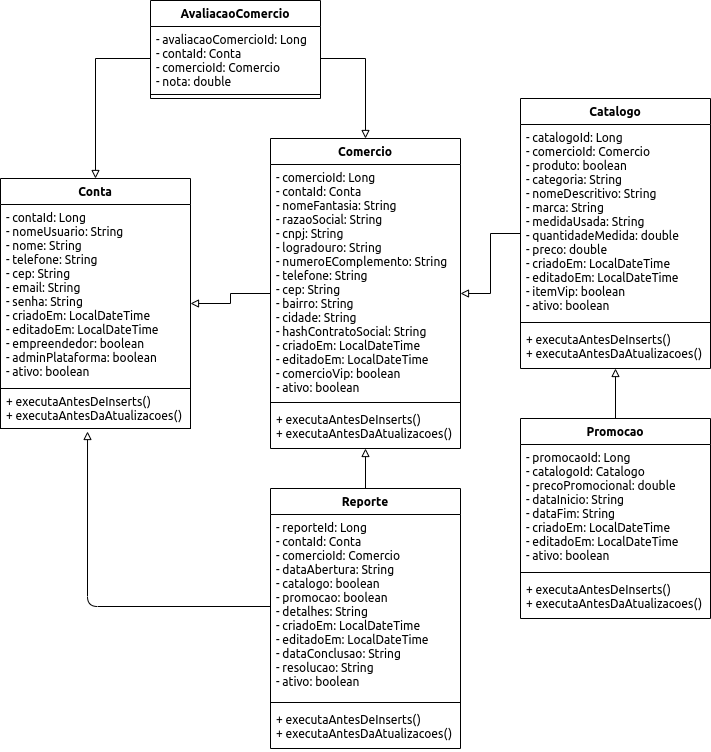

The diagram above was exported from draw.io. Its source (the exported page's mxGraphModel, read from the mxfile embedded in the PNG):
<mxGraphModel dx="972" dy="508" grid="1" gridSize="10" guides="1" tooltips="1" connect="1" arrows="1" fold="1" page="1" pageScale="1" pageWidth="827" pageHeight="1169" math="0" shadow="0">
  <root>
    <mxCell id="0" />
    <mxCell id="1" parent="0" />
    <mxCell id="TSqCndWtzVU03Hvo5J08-34" value="" style="rounded=0;orthogonalLoop=1;jettySize=auto;html=1;edgeStyle=orthogonalEdgeStyle;startArrow=block;startFill=0;endArrow=none;endFill=0;" edge="1" parent="1" source="TSqCndWtzVU03Hvo5J08-25" target="TSqCndWtzVU03Hvo5J08-30">
      <mxGeometry relative="1" as="geometry" />
    </mxCell>
    <mxCell id="TSqCndWtzVU03Hvo5J08-57" style="edgeStyle=orthogonalEdgeStyle;rounded=0;orthogonalLoop=1;jettySize=auto;html=1;exitX=0.5;exitY=0;exitDx=0;exitDy=0;entryX=0;entryY=0.5;entryDx=0;entryDy=0;strokeColor=#000000;startArrow=block;startFill=0;fillOpacity=100;endArrow=none;endFill=0;" edge="1" parent="1" source="TSqCndWtzVU03Hvo5J08-25" target="TSqCndWtzVU03Hvo5J08-52">
      <mxGeometry relative="1" as="geometry" />
    </mxCell>
    <mxCell id="TSqCndWtzVU03Hvo5J08-25" value="Conta" style="swimlane;fontStyle=1;align=center;verticalAlign=top;childLayout=stackLayout;horizontal=1;startSize=26;horizontalStack=0;resizeParent=1;resizeParentMax=0;resizeLast=0;collapsible=1;marginBottom=0;" vertex="1" parent="1">
      <mxGeometry x="10" y="200" width="190" height="250" as="geometry" />
    </mxCell>
    <mxCell id="TSqCndWtzVU03Hvo5J08-26" value="- contaId: Long&#10;- nomeUsuario: String&#10;- nome: String&#10;- telefone: String&#10;- cep: String&#10;- email: String&#10;- senha: String&#10;- criadoEm: LocalDateTime&#10;- editadoEm: LocalDateTime&#10;- empreendedor: boolean&#10;- adminPlataforma: boolean&#10;- ativo: boolean" style="text;strokeColor=none;fillColor=none;align=left;verticalAlign=top;spacingLeft=4;spacingRight=4;overflow=hidden;rotatable=0;points=[[0,0.5],[1,0.5]];portConstraint=eastwest;" vertex="1" parent="TSqCndWtzVU03Hvo5J08-25">
      <mxGeometry y="26" width="190" height="184" as="geometry" />
    </mxCell>
    <mxCell id="TSqCndWtzVU03Hvo5J08-28" value="+ executaAntesDeInserts()&#10;+ executaAntesDaAtualizacoes()" style="text;fillColor=none;align=left;verticalAlign=top;spacingLeft=4;spacingRight=4;overflow=hidden;rotatable=0;points=[[0,0.5],[1,0.5]];portConstraint=eastwest;strokeColor=#000000;" vertex="1" parent="TSqCndWtzVU03Hvo5J08-25">
      <mxGeometry y="210" width="190" height="40" as="geometry" />
    </mxCell>
    <mxCell id="TSqCndWtzVU03Hvo5J08-40" value="" style="edgeStyle=orthogonalEdgeStyle;rounded=0;orthogonalLoop=1;jettySize=auto;html=1;startArrow=block;startFill=0;endArrow=none;endFill=0;" edge="1" parent="1" source="TSqCndWtzVU03Hvo5J08-30" target="TSqCndWtzVU03Hvo5J08-36">
      <mxGeometry relative="1" as="geometry" />
    </mxCell>
    <mxCell id="TSqCndWtzVU03Hvo5J08-50" value="" style="edgeStyle=orthogonalEdgeStyle;rounded=0;orthogonalLoop=1;jettySize=auto;html=1;startArrow=block;startFill=0;endArrow=none;endFill=0;" edge="1" parent="1" source="TSqCndWtzVU03Hvo5J08-30" target="TSqCndWtzVU03Hvo5J08-46">
      <mxGeometry relative="1" as="geometry" />
    </mxCell>
    <mxCell id="TSqCndWtzVU03Hvo5J08-55" value="" style="edgeStyle=orthogonalEdgeStyle;rounded=0;orthogonalLoop=1;jettySize=auto;html=1;strokeColor=#000000;elbow=vertical;startArrow=block;startFill=0;endArrow=none;endFill=0;" edge="1" parent="1" source="TSqCndWtzVU03Hvo5J08-30" target="TSqCndWtzVU03Hvo5J08-51">
      <mxGeometry relative="1" as="geometry">
        <Array as="points">
          <mxPoint x="375" y="80" />
        </Array>
      </mxGeometry>
    </mxCell>
    <mxCell id="TSqCndWtzVU03Hvo5J08-30" value="Comercio" style="swimlane;fontStyle=1;align=center;verticalAlign=top;childLayout=stackLayout;horizontal=1;startSize=26;horizontalStack=0;resizeParent=1;resizeParentMax=0;resizeLast=0;collapsible=1;marginBottom=0;" vertex="1" parent="1">
      <mxGeometry x="280" y="160" width="190" height="310" as="geometry" />
    </mxCell>
    <mxCell id="TSqCndWtzVU03Hvo5J08-31" value="- comercioId: Long&#10;- contaId: Conta&#10;- nomeFantasia: String&#10;- razaoSocial: String&#10;- cnpj: String&#10;- logradouro: String&#10;- numeroEComplemento: String&#10;- telefone: String&#10;- cep: String&#10;- bairro: String&#10;- cidade: String&#10;- hashContratoSocial: String&#10;- criadoEm: LocalDateTime&#10;- editadoEm: LocalDateTime&#10;- comercioVip: boolean&#10;- ativo: boolean" style="text;strokeColor=none;fillColor=none;align=left;verticalAlign=top;spacingLeft=4;spacingRight=4;overflow=hidden;rotatable=0;points=[[0,0.5],[1,0.5]];portConstraint=eastwest;" vertex="1" parent="TSqCndWtzVU03Hvo5J08-30">
      <mxGeometry y="26" width="190" height="234" as="geometry" />
    </mxCell>
    <mxCell id="TSqCndWtzVU03Hvo5J08-32" value="" style="line;strokeWidth=1;fillColor=none;align=left;verticalAlign=middle;spacingTop=-1;spacingLeft=3;spacingRight=3;rotatable=0;labelPosition=right;points=[];portConstraint=eastwest;" vertex="1" parent="TSqCndWtzVU03Hvo5J08-30">
      <mxGeometry y="260" width="190" height="8" as="geometry" />
    </mxCell>
    <mxCell id="TSqCndWtzVU03Hvo5J08-33" value="+ executaAntesDeInserts()&#10;+ executaAntesDaAtualizacoes()" style="text;strokeColor=none;fillColor=none;align=left;verticalAlign=top;spacingLeft=4;spacingRight=4;overflow=hidden;rotatable=0;points=[[0,0.5],[1,0.5]];portConstraint=eastwest;" vertex="1" parent="TSqCndWtzVU03Hvo5J08-30">
      <mxGeometry y="268" width="190" height="42" as="geometry" />
    </mxCell>
    <mxCell id="TSqCndWtzVU03Hvo5J08-45" value="" style="edgeStyle=orthogonalEdgeStyle;rounded=0;orthogonalLoop=1;jettySize=auto;html=1;startArrow=block;startFill=0;endArrow=none;endFill=0;" edge="1" parent="1" source="TSqCndWtzVU03Hvo5J08-36" target="TSqCndWtzVU03Hvo5J08-41">
      <mxGeometry relative="1" as="geometry" />
    </mxCell>
    <mxCell id="TSqCndWtzVU03Hvo5J08-36" value="Catalogo" style="swimlane;fontStyle=1;align=center;verticalAlign=top;childLayout=stackLayout;horizontal=1;startSize=26;horizontalStack=0;resizeParent=1;resizeParentMax=0;resizeLast=0;collapsible=1;marginBottom=0;" vertex="1" parent="1">
      <mxGeometry x="530" y="120" width="190" height="270" as="geometry" />
    </mxCell>
    <mxCell id="TSqCndWtzVU03Hvo5J08-37" value="- catalogoId: Long&#10;- comercioId: Comercio&#10;- produto: boolean&#10;- categoria: String&#10;- nomeDescritivo: String&#10;- marca: String&#10;- medidaUsada: String&#10;- quantidadeMedida: double&#10;- preco: double&#10;- criadoEm: LocalDateTime&#10;- editadoEm: LocalDateTime&#10;- itemVip: boolean&#10;- ativo: boolean" style="text;strokeColor=none;fillColor=none;align=left;verticalAlign=top;spacingLeft=4;spacingRight=4;overflow=hidden;rotatable=0;points=[[0,0.5],[1,0.5]];portConstraint=eastwest;" vertex="1" parent="TSqCndWtzVU03Hvo5J08-36">
      <mxGeometry y="26" width="190" height="194" as="geometry" />
    </mxCell>
    <mxCell id="TSqCndWtzVU03Hvo5J08-38" value="" style="line;strokeWidth=1;fillColor=none;align=left;verticalAlign=middle;spacingTop=-1;spacingLeft=3;spacingRight=3;rotatable=0;labelPosition=right;points=[];portConstraint=eastwest;" vertex="1" parent="TSqCndWtzVU03Hvo5J08-36">
      <mxGeometry y="220" width="190" height="8" as="geometry" />
    </mxCell>
    <mxCell id="TSqCndWtzVU03Hvo5J08-39" value="+ executaAntesDeInserts()&#10;+ executaAntesDaAtualizacoes()" style="text;strokeColor=none;fillColor=none;align=left;verticalAlign=top;spacingLeft=4;spacingRight=4;overflow=hidden;rotatable=0;points=[[0,0.5],[1,0.5]];portConstraint=eastwest;" vertex="1" parent="TSqCndWtzVU03Hvo5J08-36">
      <mxGeometry y="228" width="190" height="42" as="geometry" />
    </mxCell>
    <mxCell id="TSqCndWtzVU03Hvo5J08-41" value="Promocao" style="swimlane;fontStyle=1;align=center;verticalAlign=top;childLayout=stackLayout;horizontal=1;startSize=26;horizontalStack=0;resizeParent=1;resizeParentMax=0;resizeLast=0;collapsible=1;marginBottom=0;" vertex="1" parent="1">
      <mxGeometry x="530" y="440" width="190" height="200" as="geometry" />
    </mxCell>
    <mxCell id="TSqCndWtzVU03Hvo5J08-42" value="- promocaoId: Long&#10;- catalogoId: Catalogo&#10;- precoPromocional: double&#10;- dataInicio: String&#10;- dataFim: String&#10;- criadoEm: LocalDateTime&#10;- editadoEm: LocalDateTime&#10;- ativo: boolean" style="text;strokeColor=none;fillColor=none;align=left;verticalAlign=top;spacingLeft=4;spacingRight=4;overflow=hidden;rotatable=0;points=[[0,0.5],[1,0.5]];portConstraint=eastwest;" vertex="1" parent="TSqCndWtzVU03Hvo5J08-41">
      <mxGeometry y="26" width="190" height="124" as="geometry" />
    </mxCell>
    <mxCell id="TSqCndWtzVU03Hvo5J08-43" value="" style="line;strokeWidth=1;fillColor=none;align=left;verticalAlign=middle;spacingTop=-1;spacingLeft=3;spacingRight=3;rotatable=0;labelPosition=right;points=[];portConstraint=eastwest;" vertex="1" parent="TSqCndWtzVU03Hvo5J08-41">
      <mxGeometry y="150" width="190" height="8" as="geometry" />
    </mxCell>
    <mxCell id="TSqCndWtzVU03Hvo5J08-44" value="+ executaAntesDeInserts()&#10;+ executaAntesDaAtualizacoes()" style="text;strokeColor=none;fillColor=none;align=left;verticalAlign=top;spacingLeft=4;spacingRight=4;overflow=hidden;rotatable=0;points=[[0,0.5],[1,0.5]];portConstraint=eastwest;" vertex="1" parent="TSqCndWtzVU03Hvo5J08-41">
      <mxGeometry y="158" width="190" height="42" as="geometry" />
    </mxCell>
    <mxCell id="TSqCndWtzVU03Hvo5J08-46" value="Reporte" style="swimlane;fontStyle=1;align=center;verticalAlign=top;childLayout=stackLayout;horizontal=1;startSize=26;horizontalStack=0;resizeParent=1;resizeParentMax=0;resizeLast=0;collapsible=1;marginBottom=0;" vertex="1" parent="1">
      <mxGeometry x="280" y="510" width="190" height="260" as="geometry" />
    </mxCell>
    <mxCell id="TSqCndWtzVU03Hvo5J08-47" value="- reporteId: Long&#10;- contaId: Conta&#10;- comercioId: Comercio&#10;- dataAbertura: String&#10;- catalogo: boolean&#10;- promocao: boolean&#10;- detalhes: String&#10;- criadoEm: LocalDateTime&#10;- editadoEm: LocalDateTime&#10;- dataConclusao: String&#10;- resolucao: String&#10;- ativo: boolean" style="text;strokeColor=none;fillColor=none;align=left;verticalAlign=top;spacingLeft=4;spacingRight=4;overflow=hidden;rotatable=0;points=[[0,0.5],[1,0.5]];portConstraint=eastwest;" vertex="1" parent="TSqCndWtzVU03Hvo5J08-46">
      <mxGeometry y="26" width="190" height="184" as="geometry" />
    </mxCell>
    <mxCell id="TSqCndWtzVU03Hvo5J08-48" value="" style="line;strokeWidth=1;fillColor=none;align=left;verticalAlign=middle;spacingTop=-1;spacingLeft=3;spacingRight=3;rotatable=0;labelPosition=right;points=[];portConstraint=eastwest;" vertex="1" parent="TSqCndWtzVU03Hvo5J08-46">
      <mxGeometry y="210" width="190" height="8" as="geometry" />
    </mxCell>
    <mxCell id="TSqCndWtzVU03Hvo5J08-49" value="+ executaAntesDeInserts()&#10;+ executaAntesDaAtualizacoes()" style="text;strokeColor=none;fillColor=none;align=left;verticalAlign=top;spacingLeft=4;spacingRight=4;overflow=hidden;rotatable=0;points=[[0,0.5],[1,0.5]];portConstraint=eastwest;" vertex="1" parent="TSqCndWtzVU03Hvo5J08-46">
      <mxGeometry y="218" width="190" height="42" as="geometry" />
    </mxCell>
    <mxCell id="TSqCndWtzVU03Hvo5J08-51" value="AvaliacaoComercio" style="swimlane;fontStyle=1;align=center;verticalAlign=top;childLayout=stackLayout;horizontal=1;startSize=26;horizontalStack=0;resizeParent=1;resizeParentMax=0;resizeLast=0;collapsible=1;marginBottom=0;" vertex="1" parent="1">
      <mxGeometry x="160" y="22" width="170" height="98" as="geometry" />
    </mxCell>
    <mxCell id="TSqCndWtzVU03Hvo5J08-52" value="- avaliacaoComercioId: Long&#10;- contaId: Conta&#10;- comercioId: Comercio&#10;- nota: double" style="text;strokeColor=none;fillColor=none;align=left;verticalAlign=top;spacingLeft=4;spacingRight=4;overflow=hidden;rotatable=0;points=[[0,0.5],[1,0.5]];portConstraint=eastwest;" vertex="1" parent="TSqCndWtzVU03Hvo5J08-51">
      <mxGeometry y="26" width="170" height="64" as="geometry" />
    </mxCell>
    <mxCell id="TSqCndWtzVU03Hvo5J08-53" value="" style="line;strokeWidth=1;fillColor=none;align=left;verticalAlign=middle;spacingTop=-1;spacingLeft=3;spacingRight=3;rotatable=0;labelPosition=right;points=[];portConstraint=eastwest;" vertex="1" parent="TSqCndWtzVU03Hvo5J08-51">
      <mxGeometry y="90" width="170" height="8" as="geometry" />
    </mxCell>
    <mxCell id="TSqCndWtzVU03Hvo5J08-58" value="" style="endArrow=block;html=1;strokeColor=#000000;exitX=0;exitY=0.5;exitDx=0;exitDy=0;entryX=0.458;entryY=1.075;entryDx=0;entryDy=0;entryPerimeter=0;edgeStyle=orthogonalEdgeStyle;endFill=0;" edge="1" parent="1" source="TSqCndWtzVU03Hvo5J08-47" target="TSqCndWtzVU03Hvo5J08-28">
      <mxGeometry width="50" height="50" relative="1" as="geometry">
        <mxPoint x="320" y="460" as="sourcePoint" />
        <mxPoint x="370" y="410" as="targetPoint" />
        <Array as="points">
          <mxPoint x="97" y="628" />
        </Array>
      </mxGeometry>
    </mxCell>
  </root>
</mxGraphModel>